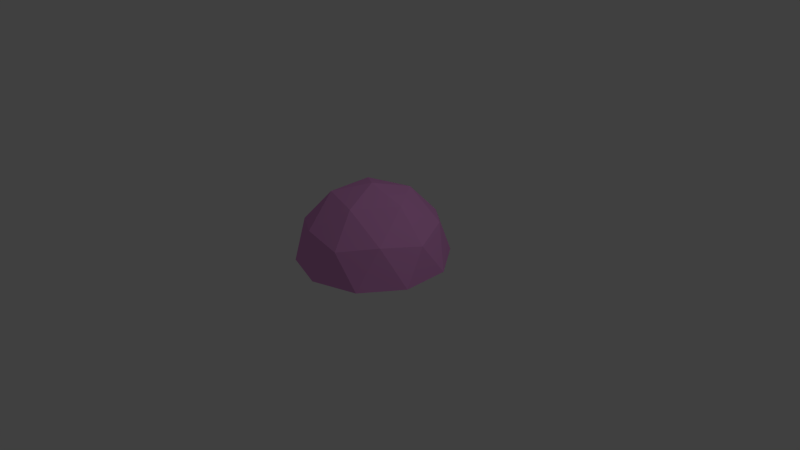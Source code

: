# Source: MorsesDome.blend  (saved by Blender 2.67.0; exported with 4.5.12 LTS)
import bpy
from mathutils import Matrix  # noqa: F401  (used for matrix-valued properties, if any)

bpy.ops.wm.read_factory_settings(use_empty=True)
scene = bpy.context.scene
scene.name = 'Scene'

# ---- collections
col_collection_1 = bpy.data.collections.new('Collection 1'); scene.collection.children.link(col_collection_1)

# ---- materials (node trees are filled in below, after node groups)
mat_texturemat = bpy.data.materials.new('TextureMat')
mat_texturemat.alpha_threshold = 0.0
mat_texturemat.use_transparent_shadow = False
mat_texturemat.diffuse_color = (0.8, 0.3302, 0.7258, 1.0)
mat_texturemat.roughness = 0.5
mat_texturemat.line_color = (0.0, 0.0, 0.0, 1.0)

# ---- material node trees

# ---- world
world_world = bpy.data.worlds.new('World'); scene.world = world_world
world_world.color = (0.05088, 0.05088, 0.05088)
world_world.use_sun_shadow = False
world_world.sun_shadow_jitter_overblur = 0.0
world_world.cycles.sampling_method = 'MANUAL'
world_world.cycles.sample_map_resolution = 256

# ---- cameras
cam_camera = bpy.data.cameras.new('Camera')
cam_camera.clip_end = 100.0
cam_camera.lens = 35.0
cam_camera.sensor_width = 32.0
cam_camera.sensor_height = 18.0
cam_camera.ortho_scale = 7.314
cam_camera.dof.focus_distance = 0.0
cam_camera.dof.aperture_fstop = 128.0

# ---- lights
light_point = bpy.data.lights.new('Point', 'POINT')
light_point.transmission_factor = 0.0
light_point.energy = 100.0
light_point.shadow_buffer_clip_start = 0.5
light_point.shadow_soft_size = 0.1
light_point.shadow_maximum_resolution = 0.006
light_point.use_absolute_resolution = True
light_point.cycles.use_multiple_importance_sampling = False
light_lamp = bpy.data.lights.new('Lamp', 'POINT')
light_lamp.transmission_factor = 0.0
light_lamp.cutoff_distance = 30.0
light_lamp.energy = 100.0
light_lamp.shadow_buffer_clip_start = 1.001
light_lamp.shadow_soft_size = 0.1
light_lamp.shadow_maximum_resolution = 0.006
light_lamp.use_absolute_resolution = True
light_lamp.cycles.use_multiple_importance_sampling = False

# ---- meshes
me_icosphere_001 = bpy.data.meshes.new('Icosphere.001')
me_icosphere_001.from_pydata([(0.2764, -0.8506, 0.4472), (-0.7236, -0.5257, 0.4472), (-0.7236, 0.5257, 0.4472), (0.2764, 0.8506, 0.4472), (0.8944, 0.0, 0.4472), (0.0, 0.0, 1.0), (0.9511, 0.309, 0.0), (0.9511, -0.309, 0.0), (0.5878, -0.809, 0.0), (0.0, -1.0, 0.0), (-0.5878, -0.809, 0.0), (-0.9511, -0.309, 0.0), (-0.9511, 0.309, 0.0), (-0.5878, 0.809, 0.0), (0.0, 1.0, 0.0), (0.5878, 0.809, 0.0), (0.6882, -0.5, 0.5257), (-0.2629, -0.809, 0.5257), (-0.8506, 0.0, 0.5257), (-0.2629, 0.809, 0.5257), (0.6882, 0.5, 0.5257), (0.5257, 0.0, 0.8507), (0.1625, -0.5, 0.8507), (-0.4253, -0.309, 0.8507), (-0.4253, 0.309, 0.8507), (0.1625, 0.5, 0.8507)], [], [(0, 16, 22), (1, 17, 23), (2, 18, 24), (3, 19, 25), (4, 20, 21), (7, 6, 4), (9, 8, 0), (11, 10, 1), (13, 12, 2), (15, 14, 3), (8, 16, 0), (8, 7, 16), (7, 4, 16), (10, 17, 1), (10, 9, 17), (9, 0, 17), (12, 18, 2), (12, 11, 18), (11, 1, 18), (14, 19, 3), (14, 13, 19), (13, 2, 19), (6, 20, 4), (6, 15, 20), (15, 3, 20), (22, 21, 5), (22, 16, 21), (16, 4, 21), (23, 22, 5), (23, 17, 22), (17, 0, 22), (24, 23, 5), (24, 18, 23), (18, 1, 23), (25, 24, 5), (25, 19, 24), (19, 2, 24), (21, 25, 5), (21, 20, 25), (20, 3, 25)])
_uv = me_icosphere_001.uv_layers.new(name='UVMap')
_uv.uv.foreach_set('vector', [0.1631, 0.5172, 0.196, 0.3544, 0.3205, 0.4913, 0.3468, 0.7695, 0.2467, 0.6511, 0.4165, 0.6346, 0.6532, 0.7695, 0.5, 0.7817, 0.5835, 0.6346, 0.8369, 0.5172, 0.7533, 0.6511, 0.6795, 0.4913, 0.7556, 0.1748, 0.804, 0.3544, 0.5992, 0.3038, 0.04437, 0.2078, 0.1415, 9.728e-05, 0.2444, 0.1748, 0.04467, 0.6577, 9.728e-05, 0.4326, 0.1631, 0.5172, 0.3853, 0.9466, 0.1808, 0.8422, 0.3468, 0.7695, 0.8192, 0.8422, 0.6147, 0.9466, 0.6532, 0.7695, 0.9999, 0.4326, 0.9553, 0.6577, 0.8369, 0.5172, 9.728e-05, 0.4326, 0.196, 0.3544, 0.1631, 0.5172, 9.728e-05, 0.4326, 0.04437, 0.2078, 0.196, 0.3544, 0.04437, 0.2078, 0.2444, 0.1748, 0.196, 0.3544, 0.1808, 0.8422, 0.2467, 0.6511, 0.3468, 0.7695, 0.1808, 0.8422, 0.04467, 0.6577, 0.2467, 0.6511, 0.04467, 0.6577, 0.1631, 0.5172, 0.2467, 0.6511, 0.6147, 0.9466, 0.5, 0.7817, 0.6532, 0.7695, 0.6147, 0.9466, 0.3853, 0.9466, 0.5, 0.7817, 0.3853, 0.9466, 0.3468, 0.7695, 0.5, 0.7817, 0.9553, 0.6577, 0.7533, 0.6511, 0.8369, 0.5172, 0.9553, 0.6577, 0.8192, 0.8422, 0.7533, 0.6511, 0.8192, 0.8422, 0.6532, 0.7695, 0.7533, 0.6511, 0.9556, 0.2078, 0.804, 0.3544, 0.7556, 0.1748, 0.9556, 0.2078, 0.9999, 0.4326, 0.804, 0.3544, 0.9999, 0.4326, 0.8369, 0.5172, 0.804, 0.3544, 0.3205, 0.4913, 0.4008, 0.3038, 0.5, 0.4807, 0.3205, 0.4913, 0.196, 0.3544, 0.4008, 0.3038, 0.196, 0.3544, 0.2444, 0.1748, 0.4008, 0.3038, 0.4165, 0.6346, 0.3205, 0.4913, 0.5, 0.4807, 0.4165, 0.6346, 0.2467, 0.6511, 0.3205, 0.4913, 0.2467, 0.6511, 0.1631, 0.5172, 0.3205, 0.4913, 0.5835, 0.6346, 0.4165, 0.6346, 0.5, 0.4807, 0.5835, 0.6346, 0.5, 0.7817, 0.4165, 0.6346, 0.5, 0.7817, 0.3468, 0.7695, 0.4165, 0.6346, 0.6795, 0.4913, 0.5835, 0.6346, 0.5, 0.4807, 0.6795, 0.4913, 0.7533, 0.6511, 0.5835, 0.6346, 0.7533, 0.6511, 0.6532, 0.7695, 0.5835, 0.6346, 0.5992, 0.3038, 0.6795, 0.4913, 0.5, 0.4807, 0.5992, 0.3038, 0.804, 0.3544, 0.6795, 0.4913, 0.804, 0.3544, 0.8369, 0.5172, 0.6795, 0.4913])
me_icosphere_001.materials.append(mat_texturemat)
me_icosphere_001.use_remesh_preserve_volume = False
me_icosphere_001.use_remesh_preserve_attributes = False
me_icosphere_001.use_mirror_vertex_groups = False
me_icosphere_001.update()

# ---- objects
ob_point = bpy.data.objects.new('Point', light_point)
ob_icosphere = bpy.data.objects.new('Icosphere', me_icosphere_001)
ob_lamp = bpy.data.objects.new('Lamp', light_lamp)
ob_camera = bpy.data.objects.new('Camera', cam_camera)

# ---- transforms, parenting, visibility, modifiers, constraints
ob_point.location = (-1.215, 0.8375, 0.4494)
ob_point.lineart.crease_threshold = 0.0
ob_icosphere.location = (0.0, 0.0, 0.0)
ob_icosphere.lineart.crease_threshold = 0.0
ob_lamp.location = (4.076, 1.005, 5.904)
ob_lamp.rotation_euler = (0.6503, 0.05522, 1.866)
ob_lamp.lock_rotations_4d = False
ob_lamp.empty_display_type = 'ARROWS'
ob_lamp.color = (0.0, 0.0, 0.0, 0.0)
ob_lamp.lineart.crease_threshold = 0.0
ob_camera.location = (7.481, -6.508, 5.344)
ob_camera.rotation_euler = (1.109, 0.01082, 0.8149)
ob_camera.lock_rotations_4d = False
ob_camera.empty_display_type = 'ARROWS'
ob_camera.color = (0.0, 0.0, 0.0, 0.0)
ob_camera.display_type = 'WIRE'
ob_camera.lineart.crease_threshold = 0.0

# ---- collection membership
col_collection_1.objects.link(ob_point)
col_collection_1.objects.link(ob_icosphere)
col_collection_1.objects.link(ob_lamp)
col_collection_1.objects.link(ob_camera)

# ---- scene / render settings (as saved in the file)
scene.camera = ob_camera
scene.frame_start = 1; scene.frame_end = 250; scene.frame_set(1)
scene.render.engine = 'BLENDER_EEVEE_NEXT'
scene.render.image_settings.color_mode = 'RGB'
scene.render.image_settings.compression = 90
scene.render.resolution_percentage = 50
scene.render.dither_intensity = 0.0
scene.cycles.use_denoising = False
scene.cycles.samples = 10
scene.cycles.sampling_pattern = 'TABULATED_SOBOL'
scene.cycles.light_sampling_threshold = 0.0
scene.cycles.use_adaptive_sampling = False
scene.cycles.use_light_tree = False
scene.cycles.blur_glossy = 0.0
scene.cycles.volume_bounces = 1
scene.cycles.pixel_filter_type = 'GAUSSIAN'
scene.cycles.sample_clamp_indirect = 0.0
scene.view_settings.view_transform = 'Standard'
bpy.context.view_layer.update()
